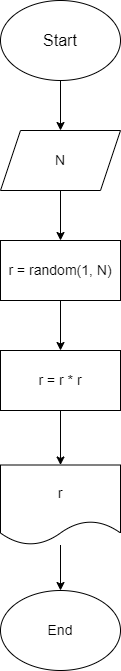

The diagram above was exported from draw.io. Its source (the exported page's mxGraphModel, read from the mxfile embedded in the PNG):
<mxGraphModel dx="1422" dy="794" grid="1" gridSize="10" guides="1" tooltips="1" connect="1" arrows="1" fold="1" page="1" pageScale="1" pageWidth="827" pageHeight="1169" math="0" shadow="0">
  <root>
    <mxCell id="0" />
    <mxCell id="1" parent="0" />
    <mxCell id="CMjr6qdSBVkEaTVpLiJA-7" value="" style="edgeStyle=orthogonalEdgeStyle;rounded=0;orthogonalLoop=1;jettySize=auto;html=1;fontSize=14;" edge="1" parent="1" source="CMjr6qdSBVkEaTVpLiJA-1" target="CMjr6qdSBVkEaTVpLiJA-3">
      <mxGeometry relative="1" as="geometry" />
    </mxCell>
    <mxCell id="CMjr6qdSBVkEaTVpLiJA-1" value="&lt;font size=&quot;3&quot;&gt;Start&lt;/font&gt;" style="ellipse;whiteSpace=wrap;html=1;" vertex="1" parent="1">
      <mxGeometry x="320" y="80" width="120" height="80" as="geometry" />
    </mxCell>
    <mxCell id="CMjr6qdSBVkEaTVpLiJA-2" value="&lt;font style=&quot;font-size: 14px;&quot;&gt;End&lt;/font&gt;" style="ellipse;whiteSpace=wrap;html=1;" vertex="1" parent="1">
      <mxGeometry x="320" y="670" width="120" height="80" as="geometry" />
    </mxCell>
    <mxCell id="CMjr6qdSBVkEaTVpLiJA-8" value="" style="edgeStyle=orthogonalEdgeStyle;rounded=0;orthogonalLoop=1;jettySize=auto;html=1;fontSize=14;" edge="1" parent="1" source="CMjr6qdSBVkEaTVpLiJA-3" target="CMjr6qdSBVkEaTVpLiJA-4">
      <mxGeometry relative="1" as="geometry" />
    </mxCell>
    <mxCell id="CMjr6qdSBVkEaTVpLiJA-3" value="&lt;font style=&quot;font-size: 14px;&quot;&gt;N&lt;/font&gt;" style="shape=parallelogram;perimeter=parallelogramPerimeter;whiteSpace=wrap;html=1;fixedSize=1;" vertex="1" parent="1">
      <mxGeometry x="320" y="210" width="120" height="60" as="geometry" />
    </mxCell>
    <mxCell id="CMjr6qdSBVkEaTVpLiJA-9" value="" style="edgeStyle=orthogonalEdgeStyle;rounded=0;orthogonalLoop=1;jettySize=auto;html=1;fontSize=14;" edge="1" parent="1" source="CMjr6qdSBVkEaTVpLiJA-4" target="CMjr6qdSBVkEaTVpLiJA-5">
      <mxGeometry relative="1" as="geometry" />
    </mxCell>
    <mxCell id="CMjr6qdSBVkEaTVpLiJA-4" value="&lt;font style=&quot;font-size: 14px;&quot;&gt;r = random(1, N)&lt;/font&gt;" style="rounded=0;whiteSpace=wrap;html=1;" vertex="1" parent="1">
      <mxGeometry x="320" y="320" width="120" height="60" as="geometry" />
    </mxCell>
    <mxCell id="CMjr6qdSBVkEaTVpLiJA-10" value="" style="edgeStyle=orthogonalEdgeStyle;rounded=0;orthogonalLoop=1;jettySize=auto;html=1;fontSize=14;" edge="1" parent="1" source="CMjr6qdSBVkEaTVpLiJA-5" target="CMjr6qdSBVkEaTVpLiJA-6">
      <mxGeometry relative="1" as="geometry" />
    </mxCell>
    <mxCell id="CMjr6qdSBVkEaTVpLiJA-5" value="&lt;font style=&quot;font-size: 14px;&quot;&gt;r = r * r&lt;/font&gt;" style="rounded=0;whiteSpace=wrap;html=1;" vertex="1" parent="1">
      <mxGeometry x="320" y="430" width="120" height="60" as="geometry" />
    </mxCell>
    <mxCell id="CMjr6qdSBVkEaTVpLiJA-12" value="" style="edgeStyle=orthogonalEdgeStyle;rounded=0;orthogonalLoop=1;jettySize=auto;html=1;fontSize=14;" edge="1" parent="1" source="CMjr6qdSBVkEaTVpLiJA-6" target="CMjr6qdSBVkEaTVpLiJA-2">
      <mxGeometry relative="1" as="geometry" />
    </mxCell>
    <mxCell id="CMjr6qdSBVkEaTVpLiJA-6" value="&lt;font style=&quot;font-size: 14px;&quot;&gt;r&lt;/font&gt;" style="shape=document;whiteSpace=wrap;html=1;boundedLbl=1;" vertex="1" parent="1">
      <mxGeometry x="320" y="544.5" width="120" height="80" as="geometry" />
    </mxCell>
  </root>
</mxGraphModel>